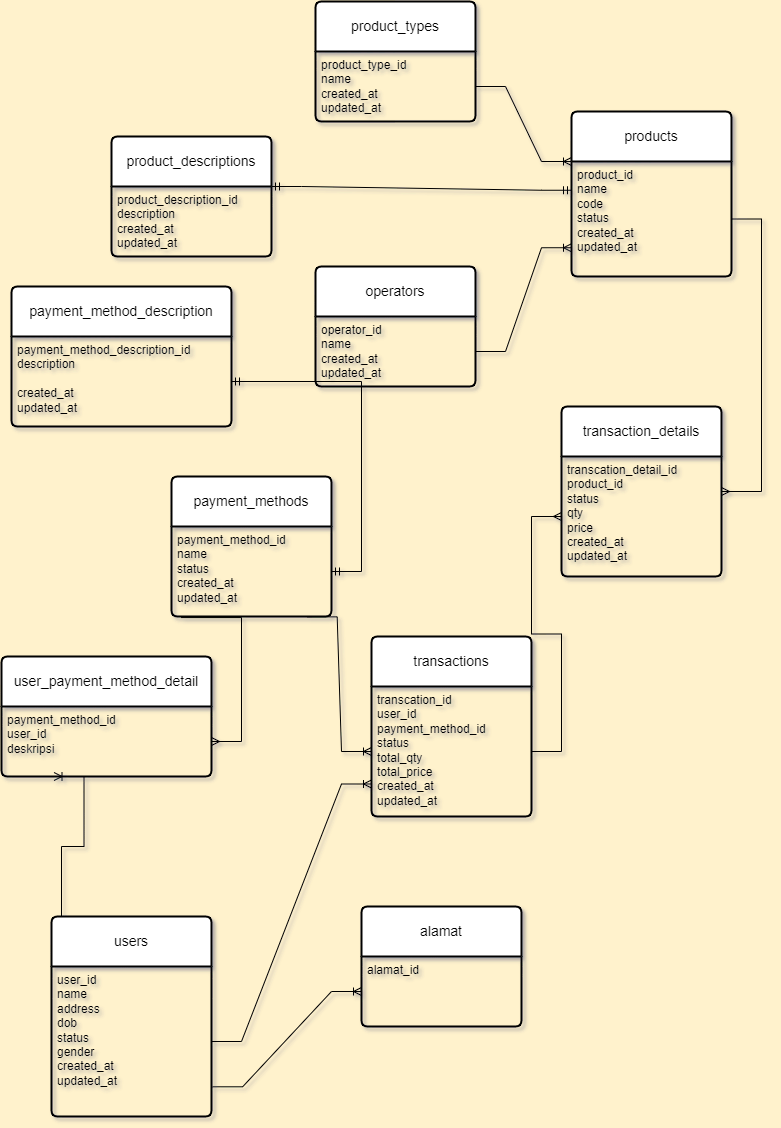

The diagram above was exported from draw.io. Its source (the exported page's mxGraphModel, read from the mxfile embedded in the PNG):
<mxGraphModel dx="1105" dy="603" grid="1" gridSize="10" guides="1" tooltips="1" connect="1" arrows="1" fold="1" page="1" pageScale="1" pageWidth="827" pageHeight="1169" background="#FFF2CC" math="0" shadow="1">
  <root>
    <mxCell id="0" />
    <mxCell id="1" parent="0" />
    <mxCell id="iIOerYi94EczUev13FaL-15" value="products" style="swimlane;childLayout=stackLayout;horizontal=1;startSize=50;horizontalStack=0;rounded=1;fontSize=14;fontStyle=0;strokeWidth=2;resizeParent=0;resizeLast=1;shadow=0;dashed=0;align=center;arcSize=4;whiteSpace=wrap;html=1;" parent="1" vertex="1">
      <mxGeometry x="590" y="135" width="160" height="165" as="geometry" />
    </mxCell>
    <mxCell id="iIOerYi94EczUev13FaL-16" value="product_id&lt;br&gt;name&lt;br&gt;code&lt;br&gt;status&lt;br&gt;created_at&lt;br&gt;updated_at" style="align=left;strokeColor=none;fillColor=none;spacingLeft=4;fontSize=12;verticalAlign=top;resizable=0;rotatable=0;part=1;html=1;" parent="iIOerYi94EczUev13FaL-15" vertex="1">
      <mxGeometry y="50" width="160" height="115" as="geometry" />
    </mxCell>
    <mxCell id="iIOerYi94EczUev13FaL-20" value="users" style="swimlane;childLayout=stackLayout;horizontal=1;startSize=50;horizontalStack=0;rounded=1;fontSize=14;fontStyle=0;strokeWidth=2;resizeParent=0;resizeLast=1;shadow=0;dashed=0;align=center;arcSize=4;whiteSpace=wrap;html=1;" parent="1" vertex="1">
      <mxGeometry x="70" y="940" width="160" height="200" as="geometry" />
    </mxCell>
    <mxCell id="iIOerYi94EczUev13FaL-21" value="user_id&lt;br&gt;name&lt;br&gt;address&lt;br&gt;dob&lt;br&gt;status&lt;br&gt;gender&lt;br&gt;created_at&lt;br&gt;updated_at" style="align=left;strokeColor=none;fillColor=none;spacingLeft=4;fontSize=12;verticalAlign=top;resizable=0;rotatable=0;part=1;html=1;" parent="iIOerYi94EczUev13FaL-20" vertex="1">
      <mxGeometry y="50" width="160" height="150" as="geometry" />
    </mxCell>
    <mxCell id="iIOerYi94EczUev13FaL-22" value="payment_methods" style="swimlane;childLayout=stackLayout;horizontal=1;startSize=50;horizontalStack=0;rounded=1;fontSize=14;fontStyle=0;strokeWidth=2;resizeParent=0;resizeLast=1;shadow=0;dashed=0;align=center;arcSize=4;whiteSpace=wrap;html=1;" parent="1" vertex="1">
      <mxGeometry x="190" y="500" width="160" height="140" as="geometry" />
    </mxCell>
    <mxCell id="iIOerYi94EczUev13FaL-23" value="payment_method_id&lt;br&gt;name&lt;br&gt;status&lt;br&gt;created_at&lt;br&gt;updated_at" style="align=left;strokeColor=none;fillColor=none;spacingLeft=4;fontSize=12;verticalAlign=top;resizable=0;rotatable=0;part=1;html=1;" parent="iIOerYi94EczUev13FaL-22" vertex="1">
      <mxGeometry y="50" width="160" height="90" as="geometry" />
    </mxCell>
    <mxCell id="SeP1WsqNtCTRFECvC-jp-6" value="product_types" style="swimlane;childLayout=stackLayout;horizontal=1;startSize=50;horizontalStack=0;rounded=1;fontSize=14;fontStyle=0;strokeWidth=2;resizeParent=0;resizeLast=1;shadow=0;dashed=0;align=center;arcSize=4;whiteSpace=wrap;html=1;" vertex="1" parent="1">
      <mxGeometry x="334" y="25" width="160" height="120" as="geometry" />
    </mxCell>
    <mxCell id="SeP1WsqNtCTRFECvC-jp-7" value="product_type_id&lt;br&gt;name&lt;br&gt;created_at&lt;br&gt;updated_at" style="align=left;strokeColor=none;fillColor=none;spacingLeft=4;fontSize=12;verticalAlign=top;resizable=0;rotatable=0;part=1;html=1;" vertex="1" parent="SeP1WsqNtCTRFECvC-jp-6">
      <mxGeometry y="50" width="160" height="70" as="geometry" />
    </mxCell>
    <mxCell id="SeP1WsqNtCTRFECvC-jp-8" value="product_descriptions" style="swimlane;childLayout=stackLayout;horizontal=1;startSize=50;horizontalStack=0;rounded=1;fontSize=14;fontStyle=0;strokeWidth=2;resizeParent=0;resizeLast=1;shadow=0;dashed=0;align=center;arcSize=4;whiteSpace=wrap;html=1;" vertex="1" parent="1">
      <mxGeometry x="130" y="160" width="160" height="120" as="geometry" />
    </mxCell>
    <mxCell id="SeP1WsqNtCTRFECvC-jp-9" value="product_description_id&lt;br&gt;description&lt;br&gt;created_at&lt;br&gt;updated_at&lt;br&gt;" style="align=left;strokeColor=none;fillColor=none;spacingLeft=4;fontSize=12;verticalAlign=top;resizable=0;rotatable=0;part=1;html=1;" vertex="1" parent="SeP1WsqNtCTRFECvC-jp-8">
      <mxGeometry y="50" width="160" height="70" as="geometry" />
    </mxCell>
    <mxCell id="SeP1WsqNtCTRFECvC-jp-10" value="operators" style="swimlane;childLayout=stackLayout;horizontal=1;startSize=50;horizontalStack=0;rounded=1;fontSize=14;fontStyle=0;strokeWidth=2;resizeParent=0;resizeLast=1;shadow=0;dashed=0;align=center;arcSize=4;whiteSpace=wrap;html=1;" vertex="1" parent="1">
      <mxGeometry x="334" y="290" width="160" height="120" as="geometry" />
    </mxCell>
    <mxCell id="SeP1WsqNtCTRFECvC-jp-11" value="operator_id&lt;br&gt;name&lt;br&gt;created_at&lt;br&gt;updated_at" style="align=left;strokeColor=none;fillColor=none;spacingLeft=4;fontSize=12;verticalAlign=top;resizable=0;rotatable=0;part=1;html=1;" vertex="1" parent="SeP1WsqNtCTRFECvC-jp-10">
      <mxGeometry y="50" width="160" height="70" as="geometry" />
    </mxCell>
    <mxCell id="SeP1WsqNtCTRFECvC-jp-13" value="transactions" style="swimlane;childLayout=stackLayout;horizontal=1;startSize=50;horizontalStack=0;rounded=1;fontSize=14;fontStyle=0;strokeWidth=2;resizeParent=0;resizeLast=1;shadow=0;dashed=0;align=center;arcSize=4;whiteSpace=wrap;html=1;" vertex="1" parent="1">
      <mxGeometry x="390" y="660" width="160" height="180" as="geometry" />
    </mxCell>
    <mxCell id="SeP1WsqNtCTRFECvC-jp-14" value="transcation_id&lt;br&gt;user_id&lt;br&gt;payment_method_id&lt;br&gt;status&lt;br&gt;total_qty&lt;br&gt;total_price&lt;br&gt;created_at&lt;br&gt;updated_at" style="align=left;strokeColor=none;fillColor=none;spacingLeft=4;fontSize=12;verticalAlign=top;resizable=0;rotatable=0;part=1;html=1;" vertex="1" parent="SeP1WsqNtCTRFECvC-jp-13">
      <mxGeometry y="50" width="160" height="130" as="geometry" />
    </mxCell>
    <mxCell id="SeP1WsqNtCTRFECvC-jp-19" value="transaction_details" style="swimlane;childLayout=stackLayout;horizontal=1;startSize=50;horizontalStack=0;rounded=1;fontSize=14;fontStyle=0;strokeWidth=2;resizeParent=0;resizeLast=1;shadow=0;dashed=0;align=center;arcSize=4;whiteSpace=wrap;html=1;" vertex="1" parent="1">
      <mxGeometry x="580" y="430" width="160" height="170" as="geometry" />
    </mxCell>
    <mxCell id="SeP1WsqNtCTRFECvC-jp-20" value="transcation_detail_id&lt;br&gt;product_id&lt;br&gt;status&lt;br&gt;qty&lt;br&gt;price&lt;br&gt;created_at&lt;br&gt;updated_at" style="align=left;strokeColor=none;fillColor=none;spacingLeft=4;fontSize=12;verticalAlign=top;resizable=0;rotatable=0;part=1;html=1;" vertex="1" parent="SeP1WsqNtCTRFECvC-jp-19">
      <mxGeometry y="50" width="160" height="120" as="geometry" />
    </mxCell>
    <mxCell id="SeP1WsqNtCTRFECvC-jp-21" value="" style="edgeStyle=entityRelationEdgeStyle;fontSize=12;html=1;endArrow=ERoneToMany;rounded=0;entryX=0;entryY=0.75;entryDx=0;entryDy=0;" edge="1" parent="1" source="SeP1WsqNtCTRFECvC-jp-11" target="iIOerYi94EczUev13FaL-16">
      <mxGeometry width="100" height="100" relative="1" as="geometry">
        <mxPoint x="360" y="410" as="sourcePoint" />
        <mxPoint x="460" y="310" as="targetPoint" />
      </mxGeometry>
    </mxCell>
    <mxCell id="SeP1WsqNtCTRFECvC-jp-22" value="" style="edgeStyle=entityRelationEdgeStyle;fontSize=12;html=1;endArrow=ERmandOne;startArrow=ERmandOne;rounded=0;entryX=0;entryY=0.25;entryDx=0;entryDy=0;" edge="1" parent="1" target="iIOerYi94EczUev13FaL-16">
      <mxGeometry width="100" height="100" relative="1" as="geometry">
        <mxPoint x="290" y="210" as="sourcePoint" />
        <mxPoint x="590" y="210" as="targetPoint" />
      </mxGeometry>
    </mxCell>
    <mxCell id="SeP1WsqNtCTRFECvC-jp-23" value="" style="edgeStyle=entityRelationEdgeStyle;fontSize=12;html=1;endArrow=ERoneToMany;rounded=0;entryX=0;entryY=0;entryDx=0;entryDy=0;" edge="1" parent="1" source="SeP1WsqNtCTRFECvC-jp-7" target="iIOerYi94EczUev13FaL-16">
      <mxGeometry width="100" height="100" relative="1" as="geometry">
        <mxPoint x="360" y="320" as="sourcePoint" />
        <mxPoint x="460" y="220" as="targetPoint" />
      </mxGeometry>
    </mxCell>
    <mxCell id="SeP1WsqNtCTRFECvC-jp-25" value="" style="edgeStyle=entityRelationEdgeStyle;fontSize=12;html=1;endArrow=ERoneToMany;rounded=0;exitX=0.848;exitY=1.004;exitDx=0;exitDy=0;exitPerimeter=0;" edge="1" parent="1" source="iIOerYi94EczUev13FaL-23" target="SeP1WsqNtCTRFECvC-jp-14">
      <mxGeometry width="100" height="100" relative="1" as="geometry">
        <mxPoint x="330" y="610" as="sourcePoint" />
        <mxPoint x="430" y="510" as="targetPoint" />
      </mxGeometry>
    </mxCell>
    <mxCell id="SeP1WsqNtCTRFECvC-jp-27" value="" style="edgeStyle=entityRelationEdgeStyle;fontSize=12;html=1;endArrow=ERoneToMany;rounded=0;exitX=1;exitY=0.5;exitDx=0;exitDy=0;entryX=0;entryY=0.75;entryDx=0;entryDy=0;" edge="1" parent="1" source="iIOerYi94EczUev13FaL-21" target="SeP1WsqNtCTRFECvC-jp-14">
      <mxGeometry width="100" height="100" relative="1" as="geometry">
        <mxPoint x="330" y="780" as="sourcePoint" />
        <mxPoint x="430" y="680" as="targetPoint" />
      </mxGeometry>
    </mxCell>
    <mxCell id="SeP1WsqNtCTRFECvC-jp-29" value="" style="edgeStyle=entityRelationEdgeStyle;fontSize=12;html=1;endArrow=ERmany;rounded=0;" edge="1" parent="1" source="iIOerYi94EczUev13FaL-16" target="SeP1WsqNtCTRFECvC-jp-19">
      <mxGeometry width="100" height="100" relative="1" as="geometry">
        <mxPoint x="300" y="420" as="sourcePoint" />
        <mxPoint x="400" y="320" as="targetPoint" />
      </mxGeometry>
    </mxCell>
    <mxCell id="SeP1WsqNtCTRFECvC-jp-30" value="" style="edgeStyle=entityRelationEdgeStyle;fontSize=12;html=1;endArrow=ERmany;rounded=0;" edge="1" parent="1" source="SeP1WsqNtCTRFECvC-jp-14" target="SeP1WsqNtCTRFECvC-jp-20">
      <mxGeometry width="100" height="100" relative="1" as="geometry">
        <mxPoint x="300" y="740" as="sourcePoint" />
        <mxPoint x="400" y="640" as="targetPoint" />
      </mxGeometry>
    </mxCell>
    <mxCell id="SeP1WsqNtCTRFECvC-jp-31" value="payment_method_description" style="swimlane;childLayout=stackLayout;horizontal=1;startSize=50;horizontalStack=0;rounded=1;fontSize=14;fontStyle=0;strokeWidth=2;resizeParent=0;resizeLast=1;shadow=0;dashed=0;align=center;arcSize=4;whiteSpace=wrap;html=1;" vertex="1" parent="1">
      <mxGeometry x="30" y="310" width="220" height="140" as="geometry" />
    </mxCell>
    <mxCell id="SeP1WsqNtCTRFECvC-jp-32" value="payment_method_description_id&lt;br&gt;description&lt;br&gt;&lt;br&gt;created_at&lt;br&gt;updated_at" style="align=left;strokeColor=none;fillColor=none;spacingLeft=4;fontSize=12;verticalAlign=top;resizable=0;rotatable=0;part=1;html=1;" vertex="1" parent="SeP1WsqNtCTRFECvC-jp-31">
      <mxGeometry y="50" width="220" height="90" as="geometry" />
    </mxCell>
    <mxCell id="SeP1WsqNtCTRFECvC-jp-33" value="" style="edgeStyle=entityRelationEdgeStyle;fontSize=12;html=1;endArrow=ERmandOne;startArrow=ERmandOne;rounded=0;" edge="1" parent="1" source="iIOerYi94EczUev13FaL-23" target="SeP1WsqNtCTRFECvC-jp-32">
      <mxGeometry width="100" height="100" relative="1" as="geometry">
        <mxPoint x="220" y="480" as="sourcePoint" />
        <mxPoint x="320" y="380" as="targetPoint" />
      </mxGeometry>
    </mxCell>
    <mxCell id="SeP1WsqNtCTRFECvC-jp-34" value="alamat" style="swimlane;childLayout=stackLayout;horizontal=1;startSize=50;horizontalStack=0;rounded=1;fontSize=14;fontStyle=0;strokeWidth=2;resizeParent=0;resizeLast=1;shadow=0;dashed=0;align=center;arcSize=4;whiteSpace=wrap;html=1;" vertex="1" parent="1">
      <mxGeometry x="380" y="930" width="160" height="120" as="geometry" />
    </mxCell>
    <mxCell id="SeP1WsqNtCTRFECvC-jp-35" value="alamat_id&lt;br&gt;" style="align=left;strokeColor=none;fillColor=none;spacingLeft=4;fontSize=12;verticalAlign=top;resizable=0;rotatable=0;part=1;html=1;" vertex="1" parent="SeP1WsqNtCTRFECvC-jp-34">
      <mxGeometry y="50" width="160" height="70" as="geometry" />
    </mxCell>
    <mxCell id="SeP1WsqNtCTRFECvC-jp-36" value="" style="edgeStyle=entityRelationEdgeStyle;fontSize=12;html=1;endArrow=ERoneToMany;rounded=0;exitX=1.007;exitY=0.802;exitDx=0;exitDy=0;exitPerimeter=0;" edge="1" parent="1" source="iIOerYi94EczUev13FaL-21" target="SeP1WsqNtCTRFECvC-jp-35">
      <mxGeometry width="100" height="100" relative="1" as="geometry">
        <mxPoint x="220" y="1010" as="sourcePoint" />
        <mxPoint x="320" y="910" as="targetPoint" />
      </mxGeometry>
    </mxCell>
    <mxCell id="SeP1WsqNtCTRFECvC-jp-37" value="user_payment_method_detail" style="swimlane;childLayout=stackLayout;horizontal=1;startSize=50;horizontalStack=0;rounded=1;fontSize=14;fontStyle=0;strokeWidth=2;resizeParent=0;resizeLast=1;shadow=0;dashed=0;align=center;arcSize=4;whiteSpace=wrap;html=1;" vertex="1" parent="1">
      <mxGeometry x="20" y="680" width="210" height="120" as="geometry" />
    </mxCell>
    <mxCell id="SeP1WsqNtCTRFECvC-jp-38" value="payment_method_id&lt;br&gt;user_id&lt;br&gt;deskripsi" style="align=left;strokeColor=none;fillColor=none;spacingLeft=4;fontSize=12;verticalAlign=top;resizable=0;rotatable=0;part=1;html=1;" vertex="1" parent="SeP1WsqNtCTRFECvC-jp-37">
      <mxGeometry y="50" width="210" height="70" as="geometry" />
    </mxCell>
    <mxCell id="SeP1WsqNtCTRFECvC-jp-39" value="" style="edgeStyle=entityRelationEdgeStyle;fontSize=12;html=1;endArrow=ERmany;rounded=0;exitX=0.06;exitY=1.012;exitDx=0;exitDy=0;exitPerimeter=0;" edge="1" parent="1" source="iIOerYi94EczUev13FaL-23" target="SeP1WsqNtCTRFECvC-jp-38">
      <mxGeometry width="100" height="100" relative="1" as="geometry">
        <mxPoint x="170" y="630" as="sourcePoint" />
        <mxPoint x="30" y="760" as="targetPoint" />
      </mxGeometry>
    </mxCell>
    <mxCell id="SeP1WsqNtCTRFECvC-jp-40" value="" style="edgeStyle=entityRelationEdgeStyle;fontSize=12;html=1;endArrow=ERoneToMany;rounded=0;exitX=0.25;exitY=0;exitDx=0;exitDy=0;entryX=0.25;entryY=1;entryDx=0;entryDy=0;" edge="1" parent="1" source="iIOerYi94EczUev13FaL-20" target="SeP1WsqNtCTRFECvC-jp-38">
      <mxGeometry width="100" height="100" relative="1" as="geometry">
        <mxPoint x="210" y="890" as="sourcePoint" />
        <mxPoint x="310" y="790" as="targetPoint" />
      </mxGeometry>
    </mxCell>
  </root>
</mxGraphModel>